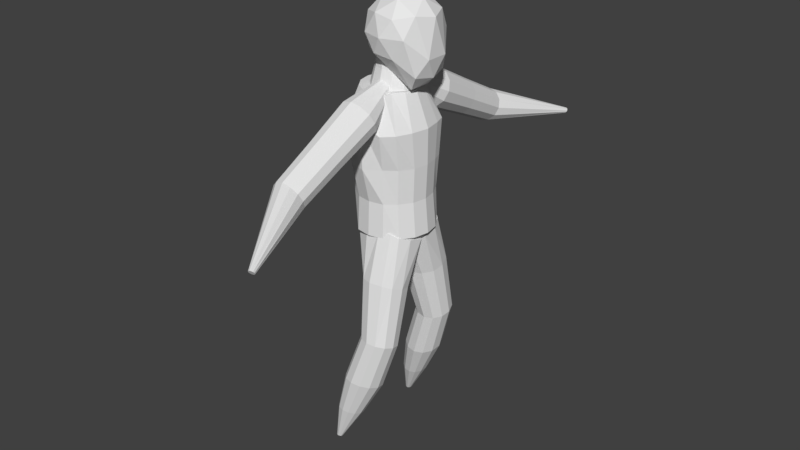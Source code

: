 # Source: SkyDiver_001.blend  (saved by Blender 2.79.0; exported with 4.5.12 LTS)
import bpy
from mathutils import Matrix  # noqa: F401  (used for matrix-valued properties, if any)

bpy.ops.wm.read_factory_settings(use_empty=True)
scene = bpy.context.scene
scene.name = 'Scene'

# ---- collections
col_collection_1 = bpy.data.collections.new('Collection 1'); scene.collection.children.link(col_collection_1)

# ---- world
world_world = bpy.data.worlds.new('World'); scene.world = world_world
world_world.color = (0.05088, 0.05088, 0.05088)
world_world.use_sun_shadow = False
world_world.sun_shadow_jitter_overblur = 0.0
world_world.cycles.sampling_method = 'MANUAL'

# ---- meshes
me_icosphere = bpy.data.meshes.new('Icosphere')
me_icosphere.from_pydata([(0.0, 0.0, -1.0), (0.7236, -0.5257, -0.9537), (-0.2764, -0.8506, -0.4472), (-0.8944, 0.0, -0.4472), (-0.2764, 0.8506, -0.4472), (0.7236, 0.5257, -0.9537), (0.2764, -0.8506, 0.4472), (-0.7236, -0.5257, 0.4472), (-0.7236, 0.5257, 0.4472), (0.2764, 0.8506, 0.4472), (0.8944, 0.0, 0.4472), (0.0, 0.0, 1.0), (-0.1625, -0.5, -0.8507), (0.4253, -0.309, -1.357), (0.2629, -0.809, -0.5257), (0.8506, 0.0, -1.032), (0.4253, 0.309, -1.357), (-0.5257, 0.0, -0.8507), (-0.6882, -0.5, -0.5257), (-0.1625, 0.5, -0.8507), (-0.6882, 0.5, -0.5257), (0.2629, 0.809, -0.5257), (0.9511, -0.309, -0.5065), (0.9511, 0.309, -0.5065), (0.0, -1.0, 0.0), (0.5878, -0.809, 0.0), (-0.9511, -0.309, 0.0), (-0.5878, -0.809, 0.0), (-0.5878, 0.809, 0.0), (-0.9511, 0.309, 0.0), (0.5878, 0.809, 0.0), (0.0, 1.0, 0.0), (0.6882, -0.5, 0.5257), (-0.2629, -0.809, 0.5257), (-0.8506, 0.0, 0.5257), (-0.2629, 0.809, 0.5257), (0.6882, 0.5, 0.5257), (0.1625, -0.5, 0.8507), (0.5257, 0.0, 0.8507), (-0.4253, -0.309, 0.8507), (-0.4253, 0.309, 0.8507), (0.1625, 0.5, 0.8507), (-0.3216, 0.6403, -1.43), (-0.3216, 0.4558, -0.4557), (-0.001452, 0.5545, -1.43), (-0.09369, 0.3948, -0.4557), (0.2329, 0.3202, -1.43), (0.07315, 0.2279, -0.4557), (0.3187, -3.778e-09, -1.43), (0.1342, -1.993e-08, -0.4557), (0.2329, -0.3202, -1.43), (0.07315, -0.2279, -0.4557), (-0.001452, -0.5545, -1.43), (-0.09369, -0.3948, -0.4557), (-0.3216, -0.6403, -1.43), (-0.3216, -0.4558, -0.4557), (-0.6418, -0.5545, -1.43), (-0.5495, -0.3948, -0.4557), (-0.8761, -0.3202, -1.43), (-0.7164, -0.2279, -0.4557), (-0.9619, -2.735e-07, -1.43), (-0.7774, -2.119e-07, -0.4557), (-0.8761, 0.3202, -1.43), (-0.7164, 0.2279, -0.4557), (-0.6418, 0.5545, -1.43), (-0.5495, 0.3948, -0.4557), (-0.3216, 0.5116, -0.9429), (-0.06581, 0.4431, -0.9429), (0.1215, 0.2558, -0.9429), (0.19, -1.605e-08, -0.9429), (0.1215, -0.2558, -0.9429), (-0.06581, -0.4431, -0.9429), (-0.3216, -0.5116, -0.9429), (-0.5774, -0.4431, -0.9429), (-0.7647, -0.2558, -0.9429), (-0.8332, -2.315e-07, -0.9429), (-0.7647, 0.2558, -0.9429), (-0.5774, 0.4431, -0.9429), (-0.3276, 1.073, -5.193), (-0.3276, 0.8953, -1.444), (0.08304, 0.9914, -5.193), (0.01503, 0.8272, -1.444), (0.4312, 0.7588, -5.193), (0.07356, 0.6331, -1.444), (0.6638, 0.4106, -5.193), (0.2676, 0.3426, -1.444), (0.7454, 1.909e-05, -5.193), (0.3358, 1.91e-05, -1.444), (0.6638, -0.4106, -5.193), (0.2676, -0.3426, -1.444), (0.4312, -0.7587, -5.193), (0.07356, -0.6331, -1.444), (0.08304, -0.9913, -5.193), (0.01503, -0.8271, -1.444), (-0.3276, -1.073, -5.193), (-0.3276, -0.8953, -1.444), (-0.7382, -0.9913, -5.193), (-0.6702, -0.8271, -1.444), (-0.7357, -0.7587, -5.193), (-0.9607, -0.6331, -1.444), (-0.9683, -0.4106, -5.193), (-1.155, -0.3426, -1.444), (-1.05, 1.915e-05, -5.193), (-1.223, 1.915e-05, -1.444), (-0.9683, 0.4106, -5.193), (-1.155, 0.3426, -1.444), (-0.7357, 0.7588, -5.193), (-0.9607, 0.6331, -1.444), (-0.7382, 0.9914, -5.193), (-0.6702, 0.8272, -1.444), (-0.3241, 1.035, -4.255), (-0.3298, 1.204, -3.318), (-0.3208, 1.272, -2.038), (0.105, 1.06, -2.357), (0.07661, 0.9134, -3.318), (0.07214, 0.9567, -4.255), (0.5201, 0.783, -2.357), (0.5271, 0.68, -3.325), (0.4081, 0.7322, -4.255), (0.6183, 0.4817, -2.357), (0.6248, 0.4018, -3.318), (0.5803, 0.3963, -4.255), (0.7157, -0.007917, -2.357), (0.7057, -0.004635, -3.318), (0.6591, 1.909e-05, -4.255), (0.6183, -0.4976, -2.357), (0.6248, -0.411, -3.318), (0.5803, -0.3962, -4.255), (0.4448, -0.9127, -2.357), (0.3946, -0.7555, -3.318), (0.3558, -0.7322, -4.255), (0.1689, -1.19, -2.357), (0.07661, -0.9857, -3.318), (0.07214, -0.9566, -4.255), (-0.3208, -1.351, -2.014), (-0.3298, -1.258, -3.318), (-0.3241, -1.035, -4.255), (-0.8105, -1.254, -2.014), (-0.7362, -1.177, -3.318), (-0.7204, -0.9566, -4.255), (-0.9413, -0.9127, -2.357), (-1.081, -0.7555, -3.318), (-1.056, -0.7322, -4.255), (-1.219, -0.4976, -2.357), (-1.106, -0.411, -3.318), (-1.096, -0.3962, -4.255), (-1.316, -0.007917, -2.357), (-1.187, -0.004635, -3.318), (-1.175, 1.915e-05, -4.255), (-1.219, 0.4817, -2.357), (-1.106, 0.4018, -3.318), (-1.096, 0.3963, -4.255), (-0.9921, 0.8143, -2.357), (-1.081, 0.7463, -3.318), (-1.056, 0.7322, -4.255), (-0.8105, 1.174, -2.038), (-0.7362, 1.123, -3.318), (-0.7204, 0.9567, -4.255), (0.009696, 0.2002, -5.754), (0.08629, 0.1849, -5.754), (0.1512, 0.1415, -5.754), (0.1946, 0.07661, -5.754), (0.2099, 1.912e-05, -5.754), (0.1946, -0.07658, -5.754), (0.1512, -0.1415, -5.754), (0.08629, -0.1849, -5.754), (0.009696, -0.2001, -5.754), (-0.0669, -0.1849, -5.754), (-0.1318, -0.1415, -5.754), (-0.1752, -0.07658, -5.754), (-0.1905, 1.913e-05, -5.754), (-0.1752, 0.07661, -5.754), (-0.1318, 0.1415, -5.754), (-0.0669, 0.1849, -5.754), (-1.104, -1.599, -11.55), (-0.06315, -0.9702, -5.023), (-1.058, -1.59, -11.55), (0.2717, -0.9139, -5.046), (-1.023, -1.56, -11.56), (0.4367, -0.7776, -5.161), (-1.009, -1.516, -11.56), (0.5754, -0.4908, -5.276), (-1.018, -1.471, -11.56), (0.5957, -0.08031, -5.386), (-1.048, -1.436, -11.56), (0.3102, 0.2377, -5.457), (-1.092, -1.421, -11.56), (-0.09963, 0.378, -5.472), (-1.137, -1.43, -11.55), (-0.5239, 0.303, -5.425), (-1.172, -1.46, -11.55), (-0.8489, 0.03281, -5.329), (-1.187, -1.504, -11.55), (-0.9876, -0.3602, -5.21), (-1.178, -1.55, -11.55), (-0.9029, -0.7707, -5.1), (-1.147, -1.584, -11.55), (-0.473, -0.9472, -5.033), (0.0462, -1.636, -8.0), (-0.05469, -1.369, -6.351), (0.3018, -1.3, -6.366), (0.2998, -1.591, -8.028), (0.4906, -1.117, -6.455), (0.4942, -1.429, -8.085), (0.5915, -0.8313, -6.542), (0.5771, -1.194, -8.156), (0.5298, -0.5326, -6.622), (0.5264, -0.949, -8.222), (0.322, -0.3012, -6.674), (0.3557, -0.7588, -8.265), (0.02379, -0.1991, -6.685), (0.1107, -0.675, -8.274), (-0.2849, -0.2537, -6.65), (-0.143, -0.7198, -8.245), (-0.5215, -0.4503, -6.581), (-0.3373, -0.8813, -8.188), (-0.6224, -0.7363, -6.494), (-0.4202, -1.116, -8.117), (-0.5607, -1.035, -6.414), (-0.3695, -1.362, -8.051), (-0.3529, -1.266, -6.362), (-0.1988, -1.552, -8.008), (-0.1327, -1.738, -9.385), (-0.5921, -1.708, -10.47), (0.06949, -1.57, -9.444), (-0.4545, -1.593, -10.51), (0.1558, -1.325, -9.518), (-0.3957, -1.427, -10.56), (0.103, -1.07, -9.587), (-0.4316, -1.253, -10.6), (-0.07458, -0.8719, -9.631), (-0.5526, -1.118, -10.63), (-0.3295, -0.7847, -9.64), (-0.7261, -1.059, -10.64), (-0.5933, -0.8313, -9.611), (-0.9058, -1.091, -10.62), (-0.7955, -0.9994, -9.551), (-1.043, -1.205, -10.58), (-0.8818, -1.244, -9.477), (-1.102, -1.372, -10.53), (-0.829, -1.499, -9.409), (-1.066, -1.545, -10.48), (-0.6514, -1.697, -9.364), (-0.9454, -1.68, -10.45), (-0.7718, -1.739, -10.45), (-0.3965, -1.784, -9.355), (-1.104, 1.6, -11.55), (-0.06315, 0.9704, -5.023), (-1.058, 1.591, -11.55), (0.2717, 0.9141, -5.046), (-1.023, 1.56, -11.56), (0.4367, 0.7778, -5.161), (-1.009, 1.516, -11.56), (0.5754, 0.4911, -5.276), (-1.018, 1.471, -11.56), (0.5957, 0.08053, -5.386), (-1.048, 1.436, -11.56), (0.3102, -0.2375, -5.457), (-1.092, 1.421, -11.56), (-0.09963, -0.3778, -5.472), (-1.137, 1.43, -11.55), (-0.5239, -0.3028, -5.425), (-1.172, 1.461, -11.55), (-0.8489, -0.03259, -5.329), (-1.187, 1.504, -11.55), (-0.9876, 0.3604, -5.21), (-1.178, 1.55, -11.55), (-0.9029, 0.7709, -5.1), (-1.147, 1.585, -11.55), (-0.473, 0.9474, -5.033), (0.0462, 1.636, -8.0), (-0.05469, 1.369, -6.351), (0.3018, 1.3, -6.366), (0.2998, 1.591, -8.028), (0.4906, 1.118, -6.455), (0.4942, 1.43, -8.085), (0.5915, 0.8316, -6.542), (0.5771, 1.195, -8.156), (0.5298, 0.5328, -6.622), (0.5264, 0.9492, -8.222), (0.322, 0.3014, -6.674), (0.3557, 0.7591, -8.265), (0.02379, 0.1993, -6.685), (0.1107, 0.6752, -8.274), (-0.2849, 0.2539, -6.65), (-0.143, 0.72, -8.245), (-0.5215, 0.4505, -6.581), (-0.3373, 0.8815, -8.188), (-0.6224, 0.7365, -6.494), (-0.4202, 1.116, -8.117), (-0.5607, 1.035, -6.414), (-0.3695, 1.362, -8.051), (-0.3529, 1.267, -6.362), (-0.1988, 1.552, -8.008), (-0.1327, 1.738, -9.385), (-0.5921, 1.708, -10.47), (0.06949, 1.57, -9.444), (-0.4545, 1.594, -10.51), (0.1558, 1.325, -9.518), (-0.3957, 1.427, -10.56), (0.103, 1.07, -9.587), (-0.4316, 1.253, -10.6), (-0.07458, 0.8722, -9.631), (-0.5526, 1.119, -10.63), (-0.3295, 0.7849, -9.64), (-0.7261, 1.059, -10.64), (-0.5933, 0.8315, -9.611), (-0.9058, 1.091, -10.62), (-0.7955, 0.9996, -9.551), (-1.043, 1.205, -10.58), (-0.8818, 1.244, -9.477), (-1.102, 1.372, -10.53), (-0.829, 1.499, -9.409), (-1.066, 1.546, -10.48), (-0.6514, 1.697, -9.364), (-0.9454, 1.68, -10.45), (-0.7718, 1.74, -10.45), (-0.3965, 1.784, -9.355), (0.8384, 6.144, -3.602), (-0.2974, 0.3287, -1.139), (0.8802, 6.132, -3.603), (-0.2062, 0.3179, -1.161), (0.913, 6.11, -3.62), (-0.1394, 0.2885, -1.221), (0.928, 6.084, -3.651), (-0.115, 0.2483, -1.302), (0.9212, 6.06, -3.687), (-0.1394, 0.2081, -1.384), (0.8945, 6.045, -3.718), (0.8549, 6.044, -3.736), (-0.2974, -0.0353, -1.88), (0.8131, 6.055, -3.736), (0.7803, 6.078, -3.718), (-0.4553, 0.2081, -1.384), (0.7653, 6.104, -3.687), (-0.4798, 0.2483, -1.302), (0.7721, 6.128, -3.651), (-0.4553, 0.2885, -1.221), (0.7988, 6.143, -3.62), (-0.3886, 0.3179, -1.161), (-0.2974, 3.99, -2.685), (-0.2974, 2.819, -2.07), (-0.2974, 1.656, -1.436), (-0.02767, 1.625, -1.501), (-0.05597, 2.79, -2.128), (-0.07409, 3.964, -2.739), (0.1698, 1.538, -1.678), (0.1207, 2.712, -2.286), (0.08936, 3.892, -2.886), (0.242, 1.419, -1.92), (0.1854, 2.606, -2.503), (0.1492, 3.793, -3.086), (0.1698, 1.3, -2.162), (0.1207, 2.499, -2.72), (0.08936, 3.695, -3.287), (-0.02767, 1.213, -2.339), (-0.05597, 2.422, -2.878), (-0.07409, 3.623, -3.433), (-0.2974, 1.181, -2.404), (-0.2974, 2.393, -2.936), (-0.2974, 3.596, -3.487), (-0.5671, 1.213, -2.339), (-0.5388, 2.422, -2.878), (-0.5206, 3.623, -3.433), (-0.7645, 1.3, -2.162), (-0.7155, 2.499, -2.72), (-0.6841, 3.695, -3.287), (-0.8368, 1.419, -1.92), (-0.7802, 2.606, -2.503), (-0.7439, 3.793, -3.086), (-0.7645, 1.538, -1.678), (-0.7155, 2.712, -2.286), (-0.6841, 3.892, -2.886), (-0.5671, 1.625, -1.501), (-0.5388, 2.79, -2.128), (-0.5206, 3.964, -2.739), (-0.2062, 0.1786, -1.444), (-0.3886, 0.1786, -1.444), (0.8384, -6.144, -3.602), (-0.2974, -0.3285, -1.139), (0.8802, -6.132, -3.603), (-0.2062, -0.3177, -1.161), (0.913, -6.11, -3.62), (-0.1394, -0.2883, -1.221), (0.928, -6.084, -3.651), (-0.115, -0.2481, -1.302), (0.9212, -6.06, -3.687), (-0.1394, -0.2079, -1.384), (0.8945, -6.045, -3.718), (0.8549, -6.043, -3.736), (-0.2974, 0.03552, -1.88), (0.8131, -6.055, -3.736), (0.7803, -6.077, -3.718), (-0.4553, -0.2079, -1.384), (0.7653, -6.104, -3.687), (-0.4798, -0.2481, -1.302), (0.7721, -6.128, -3.651), (-0.4553, -0.2883, -1.221), (0.7988, -6.142, -3.62), (-0.3886, -0.3177, -1.161), (-0.2974, -3.99, -2.685), (-0.2974, -2.819, -2.07), (-0.2974, -1.656, -1.436), (-0.02767, -1.624, -1.501), (-0.05597, -2.79, -2.128), (-0.07409, -3.963, -2.739), (0.1698, -1.537, -1.678), (0.1207, -2.712, -2.286), (0.08936, -3.891, -2.886), (0.242, -1.418, -1.92), (0.1854, -2.606, -2.503), (0.1492, -3.793, -3.086), (0.1698, -1.3, -2.162), (0.1207, -2.499, -2.72), (0.08936, -3.695, -3.287), (-0.02767, -1.213, -2.339), (-0.05597, -2.421, -2.878), (-0.07409, -3.622, -3.433), (-0.2974, -1.181, -2.404), (-0.2974, -2.393, -2.936), (-0.2974, -3.596, -3.487), (-0.5671, -1.213, -2.339), (-0.5388, -2.421, -2.878), (-0.5206, -3.622, -3.433), (-0.7645, -1.3, -2.162), (-0.7155, -2.499, -2.72), (-0.6841, -3.695, -3.287), (-0.8368, -1.418, -1.92), (-0.7802, -2.606, -2.503), (-0.7439, -3.793, -3.086), (-0.7645, -1.537, -1.678), (-0.7155, -2.712, -2.286), (-0.6841, -3.891, -2.886), (-0.5671, -1.624, -1.501), (-0.5388, -2.79, -2.128), (-0.5206, -3.963, -2.739), (-0.2062, -0.1783, -1.444), (-0.3886, -0.1783, -1.444)], [], [(0, 13, 12), (1, 13, 15), (0, 12, 17), (0, 17, 19), (0, 19, 16), (1, 15, 22), (2, 14, 24), (3, 18, 26), (4, 20, 28), (5, 21, 30), (1, 22, 25), (2, 24, 27), (3, 26, 29), (4, 28, 31), (5, 30, 23), (6, 32, 37), (7, 33, 39), (8, 34, 40), (9, 35, 41), (10, 36, 38), (38, 41, 11), (38, 36, 41), (36, 9, 41), (41, 40, 11), (41, 35, 40), (35, 8, 40), (40, 39, 11), (40, 34, 39), (34, 7, 39), (39, 37, 11), (39, 33, 37), (33, 6, 37), (37, 38, 11), (37, 32, 38), (32, 10, 38), (23, 36, 10), (23, 30, 36), (30, 9, 36), (31, 35, 9), (31, 28, 35), (28, 8, 35), (29, 34, 8), (29, 26, 34), (26, 7, 34), (27, 33, 7), (27, 24, 33), (24, 6, 33), (25, 32, 6), (25, 22, 32), (22, 10, 32), (30, 31, 9), (30, 21, 31), (21, 4, 31), (28, 29, 8), (28, 20, 29), (20, 3, 29), (26, 27, 7), (26, 18, 27), (18, 2, 27), (24, 25, 6), (24, 14, 25), (14, 1, 25), (22, 23, 10), (22, 15, 23), (15, 5, 23), (16, 21, 5), (16, 19, 21), (19, 4, 21), (19, 20, 4), (19, 17, 20), (17, 3, 20), (17, 18, 3), (17, 12, 18), (12, 2, 18), (15, 16, 5), (15, 13, 16), (13, 0, 16), (12, 14, 2), (12, 13, 14), (13, 1, 14), (66, 43, 45, 67), (67, 45, 47, 68), (68, 47, 49, 69), (69, 49, 51, 70), (70, 51, 53, 71), (71, 53, 55, 72), (72, 55, 57, 73), (73, 57, 59, 74), (74, 59, 61, 75), (75, 61, 63, 76), (45, 43, 65, 63, 61, 59, 57, 55, 53, 51, 49, 47), (76, 63, 65, 77), (77, 65, 43, 66), (42, 44, 46, 48, 50, 52, 54, 56, 58, 60, 62, 64), (64, 77, 66, 42), (62, 76, 77, 64), (60, 75, 76, 62), (58, 74, 75, 60), (56, 73, 74, 58), (54, 72, 73, 56), (52, 71, 72, 54), (50, 70, 71, 52), (48, 69, 70, 50), (46, 68, 69, 48), (44, 67, 68, 46), (42, 66, 67, 44), (112, 79, 81, 113), (113, 81, 83, 116), (116, 83, 85, 119), (119, 85, 87, 122), (122, 87, 89, 125), (125, 89, 91, 128), (128, 91, 93, 131), (131, 93, 95, 134), (134, 95, 97, 137), (137, 97, 99, 140), (140, 99, 101, 143), (143, 101, 103, 146), (146, 103, 105, 149), (149, 105, 107, 152), (81, 79, 109, 107, 105, 103, 101, 99, 97, 95, 93, 91, 89, 87, 85, 83), (152, 107, 109, 155), (155, 109, 79, 112), (88, 90, 164, 163), (108, 157, 110, 78), (157, 156, 111, 110), (156, 155, 112, 111), (106, 154, 157, 108), (154, 153, 156, 157), (153, 152, 155, 156), (104, 151, 154, 106), (151, 150, 153, 154), (150, 149, 152, 153), (102, 148, 151, 104), (148, 147, 150, 151), (147, 146, 149, 150), (100, 145, 148, 102), (145, 144, 147, 148), (144, 143, 146, 147), (98, 142, 145, 100), (142, 141, 144, 145), (141, 140, 143, 144), (96, 139, 142, 98), (139, 138, 141, 142), (138, 137, 140, 141), (94, 136, 139, 96), (136, 135, 138, 139), (135, 134, 137, 138), (92, 133, 136, 94), (133, 132, 135, 136), (132, 131, 134, 135), (90, 130, 133, 92), (130, 129, 132, 133), (129, 128, 131, 132), (88, 127, 130, 90), (127, 126, 129, 130), (126, 125, 128, 129), (86, 124, 127, 88), (124, 123, 126, 127), (123, 122, 125, 126), (84, 121, 124, 86), (121, 120, 123, 124), (120, 119, 122, 123), (82, 118, 121, 84), (118, 117, 120, 121), (117, 116, 119, 120), (80, 115, 118, 82), (115, 114, 117, 118), (114, 113, 116, 117), (78, 110, 115, 80), (110, 111, 114, 115), (111, 112, 113, 114), (158, 159, 160, 161, 162, 163, 164, 165, 166, 167, 168, 169, 170, 171, 172, 173), (98, 100, 169, 168), (108, 78, 158, 173), (84, 86, 162, 161), (94, 96, 167, 166), (104, 106, 172, 171), (80, 82, 160, 159), (90, 92, 165, 164), (100, 102, 170, 169), (86, 88, 163, 162), (96, 98, 168, 167), (106, 108, 173, 172), (82, 84, 161, 160), (92, 94, 166, 165), (78, 80, 159, 158), (102, 104, 171, 170), (199, 200, 177, 175), (200, 202, 179, 177), (202, 204, 181, 179), (204, 206, 183, 181), (206, 208, 185, 183), (208, 210, 187, 185), (210, 212, 189, 187), (212, 214, 191, 189), (214, 216, 193, 191), (216, 218, 195, 193), (177, 179, 181, 183, 185, 187, 189, 191, 193, 195, 197, 175), (218, 220, 197, 195), (220, 199, 175, 197), (174, 196, 194, 192, 190, 188, 186, 184, 182, 180, 178, 176), (242, 245, 198, 221), (221, 198, 199, 220), (240, 242, 221, 219), (219, 221, 220, 218), (238, 240, 219, 217), (217, 219, 218, 216), (236, 238, 217, 215), (215, 217, 216, 214), (234, 236, 215, 213), (213, 215, 214, 212), (232, 234, 213, 211), (211, 213, 212, 210), (230, 232, 211, 209), (209, 211, 210, 208), (228, 230, 209, 207), (207, 209, 208, 206), (226, 228, 207, 205), (205, 207, 206, 204), (224, 226, 205, 203), (203, 205, 204, 202), (222, 224, 203, 201), (201, 203, 202, 200), (245, 222, 201, 198), (198, 201, 200, 199), (174, 176, 223, 244), (244, 223, 222, 245), (176, 178, 225, 223), (223, 225, 224, 222), (178, 180, 227, 225), (225, 227, 226, 224), (180, 182, 229, 227), (227, 229, 228, 226), (182, 184, 231, 229), (229, 231, 230, 228), (184, 186, 233, 231), (231, 233, 232, 230), (186, 188, 235, 233), (233, 235, 234, 232), (188, 190, 237, 235), (235, 237, 236, 234), (190, 192, 239, 237), (237, 239, 238, 236), (192, 194, 241, 239), (239, 241, 240, 238), (194, 196, 243, 241), (241, 243, 242, 240), (196, 174, 244, 243), (243, 244, 245, 242), (271, 247, 249, 272), (272, 249, 251, 274), (274, 251, 253, 276), (276, 253, 255, 278), (278, 255, 257, 280), (280, 257, 259, 282), (282, 259, 261, 284), (284, 261, 263, 286), (286, 263, 265, 288), (288, 265, 267, 290), (249, 247, 269, 267, 265, 263, 261, 259, 257, 255, 253, 251), (290, 267, 269, 292), (292, 269, 247, 271), (246, 248, 250, 252, 254, 256, 258, 260, 262, 264, 266, 268), (314, 293, 270, 317), (293, 292, 271, 270), (312, 291, 293, 314), (291, 290, 292, 293), (310, 289, 291, 312), (289, 288, 290, 291), (308, 287, 289, 310), (287, 286, 288, 289), (306, 285, 287, 308), (285, 284, 286, 287), (304, 283, 285, 306), (283, 282, 284, 285), (302, 281, 283, 304), (281, 280, 282, 283), (300, 279, 281, 302), (279, 278, 280, 281), (298, 277, 279, 300), (277, 276, 278, 279), (296, 275, 277, 298), (275, 274, 276, 277), (294, 273, 275, 296), (273, 272, 274, 275), (317, 270, 273, 294), (270, 271, 272, 273), (246, 316, 295, 248), (316, 317, 294, 295), (248, 295, 297, 250), (295, 294, 296, 297), (250, 297, 299, 252), (297, 296, 298, 299), (252, 299, 301, 254), (299, 298, 300, 301), (254, 301, 303, 256), (301, 300, 302, 303), (256, 303, 305, 258), (303, 302, 304, 305), (258, 305, 307, 260), (305, 304, 306, 307), (260, 307, 309, 262), (307, 306, 308, 309), (262, 309, 311, 264), (309, 308, 310, 311), (264, 311, 313, 266), (311, 310, 312, 313), (266, 313, 315, 268), (313, 312, 314, 315), (268, 315, 316, 246), (315, 314, 317, 316), (342, 319, 321, 343), (343, 321, 323, 346), (346, 323, 325, 349), (349, 325, 327, 352), (352, 327, 376, 355), (355, 376, 330, 358), (358, 330, 377, 361), (361, 377, 333, 364), (364, 333, 335, 367), (367, 335, 337, 370), (321, 319, 339, 337, 335, 333, 377, 330, 376, 327, 325, 323), (370, 337, 339, 373), (373, 339, 319, 342), (318, 320, 322, 324, 326, 328, 329, 331, 332, 334, 336, 338), (338, 375, 340, 318), (375, 374, 341, 340), (374, 373, 342, 341), (336, 372, 375, 338), (372, 371, 374, 375), (371, 370, 373, 374), (334, 369, 372, 336), (369, 368, 371, 372), (368, 367, 370, 371), (332, 366, 369, 334), (366, 365, 368, 369), (365, 364, 367, 368), (331, 363, 366, 332), (363, 362, 365, 366), (362, 361, 364, 365), (329, 360, 363, 331), (360, 359, 362, 363), (359, 358, 361, 362), (328, 357, 360, 329), (357, 356, 359, 360), (356, 355, 358, 359), (326, 354, 357, 328), (354, 353, 356, 357), (353, 352, 355, 356), (324, 351, 354, 326), (351, 350, 353, 354), (350, 349, 352, 353), (322, 348, 351, 324), (348, 347, 350, 351), (347, 346, 349, 350), (320, 345, 348, 322), (345, 344, 347, 348), (344, 343, 346, 347), (318, 340, 345, 320), (340, 341, 344, 345), (341, 342, 343, 344), (402, 403, 381, 379), (403, 406, 383, 381), (406, 409, 385, 383), (409, 412, 387, 385), (412, 415, 436, 387), (415, 418, 390, 436), (418, 421, 437, 390), (421, 424, 393, 437), (424, 427, 395, 393), (427, 430, 397, 395), (381, 383, 385, 387, 436, 390, 437, 393, 395, 397, 399, 379), (430, 433, 399, 397), (433, 402, 379, 399), (378, 398, 396, 394, 392, 391, 389, 388, 386, 384, 382, 380), (398, 378, 400, 435), (435, 400, 401, 434), (434, 401, 402, 433), (396, 398, 435, 432), (432, 435, 434, 431), (431, 434, 433, 430), (394, 396, 432, 429), (429, 432, 431, 428), (428, 431, 430, 427), (392, 394, 429, 426), (426, 429, 428, 425), (425, 428, 427, 424), (391, 392, 426, 423), (423, 426, 425, 422), (422, 425, 424, 421), (389, 391, 423, 420), (420, 423, 422, 419), (419, 422, 421, 418), (388, 389, 420, 417), (417, 420, 419, 416), (416, 419, 418, 415), (386, 388, 417, 414), (414, 417, 416, 413), (413, 416, 415, 412), (384, 386, 414, 411), (411, 414, 413, 410), (410, 413, 412, 409), (382, 384, 411, 408), (408, 411, 410, 407), (407, 410, 409, 406), (380, 382, 408, 405), (405, 408, 407, 404), (404, 407, 406, 403), (378, 380, 405, 400), (400, 405, 404, 401), (401, 404, 403, 402)])
me_icosphere.use_remesh_preserve_volume = False
me_icosphere.use_remesh_preserve_attributes = False
me_icosphere.use_mirror_vertex_groups = False
me_icosphere.update()

# ---- objects
ob_icosphere = bpy.data.objects.new('Icosphere', me_icosphere)

# ---- transforms, parenting, visibility, modifiers, constraints
ob_icosphere.location = (0.09111, 0.0, 6.123)
ob_icosphere.scale = (0.3748, 0.3748, 0.3748)
ob_icosphere.lineart.crease_threshold = 0.0

# ---- collection membership
col_collection_1.objects.link(ob_icosphere)

# ---- scene / render settings (as saved in the file)
scene.frame_start = 1; scene.frame_end = 250; scene.frame_set(1)
scene.render.engine = 'BLENDER_EEVEE_NEXT'
scene.render.resolution_percentage = 50
scene.render.dither_intensity = 0.0
scene.cycles.use_denoising = False
scene.cycles.samples = 128
scene.cycles.sampling_pattern = 'TABULATED_SOBOL'
scene.cycles.use_adaptive_sampling = False
scene.cycles.use_light_tree = False
scene.cycles.blur_glossy = 0.0
scene.cycles.sample_clamp_indirect = 0.0
scene.view_settings.view_transform = 'Standard'
bpy.context.view_layer.update()

# ---- added for rendering (the .blend has no active camera and no usable light): camera, sun
cam_auto = bpy.data.cameras.new('AutoCamera')
cam_auto.lens = 50.0
cam_auto.sensor_width = 36.0
cam_auto.clip_end = 1000.0
ob_auto_camera = bpy.data.objects.new('AutoCamera', cam_auto)
scene.collection.objects.link(ob_auto_camera)
ob_auto_camera.location = (6.16598, -7.37188, 9.05884)
ob_auto_camera.rotation_euler = (1.09748, -7.21219e-08, 0.694738)
scene.camera = ob_auto_camera
light_auto_sun = bpy.data.lights.new('AutoSun', 'SUN')
light_auto_sun.energy = 3.0
light_auto_sun.angle = 0.0523599
ob_auto_sun = bpy.data.objects.new('AutoSun', light_auto_sun)
scene.collection.objects.link(ob_auto_sun)
ob_auto_sun.rotation_euler = (0.872665, 0.174533, 0.523599)
bpy.context.view_layer.update()
